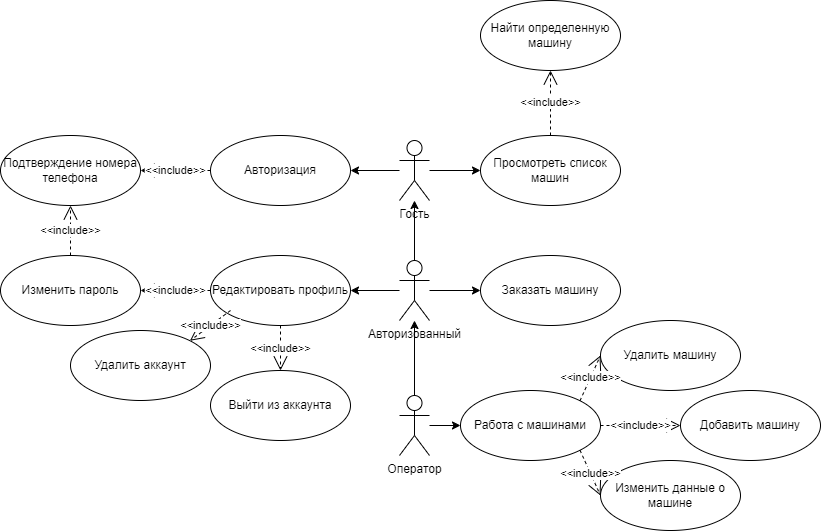

The diagram above was exported from draw.io. Its source (the exported page's mxGraphModel, read from the mxfile embedded in the PNG):
<mxGraphModel dx="1002" dy="575" grid="1" gridSize="10" guides="1" tooltips="1" connect="1" arrows="1" fold="1" page="1" pageScale="1" pageWidth="827" pageHeight="1169" math="0" shadow="0">
  <root>
    <mxCell id="0" />
    <mxCell id="1" parent="0" />
    <mxCell id="2xhgTNmKv0Ep92_alDsY-14" style="edgeStyle=orthogonalEdgeStyle;rounded=0;orthogonalLoop=1;jettySize=auto;html=1;" parent="1" source="2xhgTNmKv0Ep92_alDsY-2" target="2xhgTNmKv0Ep92_alDsY-11" edge="1">
      <mxGeometry relative="1" as="geometry" />
    </mxCell>
    <mxCell id="2xhgTNmKv0Ep92_alDsY-28" style="edgeStyle=orthogonalEdgeStyle;rounded=0;orthogonalLoop=1;jettySize=auto;html=1;" parent="1" source="2xhgTNmKv0Ep92_alDsY-2" target="2xhgTNmKv0Ep92_alDsY-27" edge="1">
      <mxGeometry relative="1" as="geometry" />
    </mxCell>
    <mxCell id="2xhgTNmKv0Ep92_alDsY-2" value="Гость" style="shape=umlActor;verticalLabelPosition=bottom;verticalAlign=top;html=1;outlineConnect=0;" parent="1" vertex="1">
      <mxGeometry x="399" y="170" width="30" height="60" as="geometry" />
    </mxCell>
    <mxCell id="2xhgTNmKv0Ep92_alDsY-9" style="edgeStyle=orthogonalEdgeStyle;rounded=0;orthogonalLoop=1;jettySize=auto;html=1;" parent="1" source="2xhgTNmKv0Ep92_alDsY-3" target="2xhgTNmKv0Ep92_alDsY-2" edge="1">
      <mxGeometry relative="1" as="geometry" />
    </mxCell>
    <mxCell id="2xhgTNmKv0Ep92_alDsY-21" style="edgeStyle=orthogonalEdgeStyle;rounded=0;orthogonalLoop=1;jettySize=auto;html=1;entryX=1;entryY=0.5;entryDx=0;entryDy=0;" parent="1" source="2xhgTNmKv0Ep92_alDsY-3" target="2xhgTNmKv0Ep92_alDsY-15" edge="1">
      <mxGeometry relative="1" as="geometry" />
    </mxCell>
    <mxCell id="2xhgTNmKv0Ep92_alDsY-26" style="edgeStyle=orthogonalEdgeStyle;rounded=0;orthogonalLoop=1;jettySize=auto;html=1;" parent="1" source="2xhgTNmKv0Ep92_alDsY-3" target="2xhgTNmKv0Ep92_alDsY-23" edge="1">
      <mxGeometry relative="1" as="geometry" />
    </mxCell>
    <mxCell id="2xhgTNmKv0Ep92_alDsY-3" value="Авторизованный" style="shape=umlActor;verticalLabelPosition=bottom;verticalAlign=top;html=1;outlineConnect=0;" parent="1" vertex="1">
      <mxGeometry x="399" y="290" width="30" height="60" as="geometry" />
    </mxCell>
    <mxCell id="2xhgTNmKv0Ep92_alDsY-7" style="edgeStyle=orthogonalEdgeStyle;rounded=0;orthogonalLoop=1;jettySize=auto;html=1;" parent="1" source="2xhgTNmKv0Ep92_alDsY-4" target="2xhgTNmKv0Ep92_alDsY-3" edge="1">
      <mxGeometry relative="1" as="geometry" />
    </mxCell>
    <mxCell id="2xhgTNmKv0Ep92_alDsY-30" style="edgeStyle=orthogonalEdgeStyle;rounded=0;orthogonalLoop=1;jettySize=auto;html=1;" parent="1" source="2xhgTNmKv0Ep92_alDsY-4" target="2xhgTNmKv0Ep92_alDsY-29" edge="1">
      <mxGeometry relative="1" as="geometry" />
    </mxCell>
    <mxCell id="2xhgTNmKv0Ep92_alDsY-4" value="Оператор" style="shape=umlActor;verticalLabelPosition=bottom;verticalAlign=top;html=1;outlineConnect=0;" parent="1" vertex="1">
      <mxGeometry x="399" y="425" width="30" height="60" as="geometry" />
    </mxCell>
    <mxCell id="2xhgTNmKv0Ep92_alDsY-11" value="Авторизация" style="ellipse;whiteSpace=wrap;html=1;" parent="1" vertex="1">
      <mxGeometry x="210" y="165" width="140" height="70" as="geometry" />
    </mxCell>
    <mxCell id="2xhgTNmKv0Ep92_alDsY-12" value="Подтверждение номера телефона" style="ellipse;whiteSpace=wrap;html=1;" parent="1" vertex="1">
      <mxGeometry y="165" width="140" height="70" as="geometry" />
    </mxCell>
    <mxCell id="2xhgTNmKv0Ep92_alDsY-15" value="Редактировать профиль" style="ellipse;whiteSpace=wrap;html=1;" parent="1" vertex="1">
      <mxGeometry x="210" y="285" width="140" height="70" as="geometry" />
    </mxCell>
    <mxCell id="2xhgTNmKv0Ep92_alDsY-16" value="Выйти из аккаунта" style="ellipse;whiteSpace=wrap;html=1;" parent="1" vertex="1">
      <mxGeometry x="210" y="400" width="140" height="70" as="geometry" />
    </mxCell>
    <mxCell id="2xhgTNmKv0Ep92_alDsY-17" value="Изменить пароль" style="ellipse;whiteSpace=wrap;html=1;" parent="1" vertex="1">
      <mxGeometry y="285" width="140" height="70" as="geometry" />
    </mxCell>
    <mxCell id="2xhgTNmKv0Ep92_alDsY-18" value="&amp;lt;&amp;lt;include&amp;gt;&amp;gt;" style="endArrow=open;endSize=12;dashed=1;html=1;rounded=0;exitX=0;exitY=0.5;exitDx=0;exitDy=0;entryX=1;entryY=0.5;entryDx=0;entryDy=0;" parent="1" source="2xhgTNmKv0Ep92_alDsY-11" target="2xhgTNmKv0Ep92_alDsY-12" edge="1">
      <mxGeometry width="160" relative="1" as="geometry">
        <mxPoint x="330" y="430" as="sourcePoint" />
        <mxPoint x="490" y="430" as="targetPoint" />
      </mxGeometry>
    </mxCell>
    <mxCell id="2xhgTNmKv0Ep92_alDsY-19" value="&amp;lt;&amp;lt;include&amp;gt;&amp;gt;" style="endArrow=open;endSize=12;dashed=1;html=1;rounded=0;exitX=0.5;exitY=1;exitDx=0;exitDy=0;" parent="1" source="2xhgTNmKv0Ep92_alDsY-15" target="2xhgTNmKv0Ep92_alDsY-16" edge="1">
      <mxGeometry width="160" relative="1" as="geometry">
        <mxPoint x="330" y="370" as="sourcePoint" />
        <mxPoint x="180" y="190" as="targetPoint" />
      </mxGeometry>
    </mxCell>
    <mxCell id="2xhgTNmKv0Ep92_alDsY-20" value="&amp;lt;&amp;lt;include&amp;gt;&amp;gt;" style="endArrow=open;endSize=12;dashed=1;html=1;rounded=0;exitX=0;exitY=0.5;exitDx=0;exitDy=0;entryX=1;entryY=0.5;entryDx=0;entryDy=0;" parent="1" source="2xhgTNmKv0Ep92_alDsY-15" target="2xhgTNmKv0Ep92_alDsY-17" edge="1">
      <mxGeometry width="160" relative="1" as="geometry">
        <mxPoint x="230" y="200" as="sourcePoint" />
        <mxPoint x="190" y="200" as="targetPoint" />
      </mxGeometry>
    </mxCell>
    <mxCell id="2xhgTNmKv0Ep92_alDsY-23" value="Заказать машину" style="ellipse;whiteSpace=wrap;html=1;" parent="1" vertex="1">
      <mxGeometry x="480" y="285" width="140" height="70" as="geometry" />
    </mxCell>
    <mxCell id="2xhgTNmKv0Ep92_alDsY-24" value="&amp;lt;&amp;lt;include&amp;gt;&amp;gt;" style="endArrow=open;endSize=12;dashed=1;html=1;rounded=0;exitX=0.5;exitY=0;exitDx=0;exitDy=0;entryX=0.5;entryY=1;entryDx=0;entryDy=0;" parent="1" source="2xhgTNmKv0Ep92_alDsY-17" target="2xhgTNmKv0Ep92_alDsY-12" edge="1">
      <mxGeometry width="160" relative="1" as="geometry">
        <mxPoint x="220" y="190" as="sourcePoint" />
        <mxPoint x="180" y="190" as="targetPoint" />
      </mxGeometry>
    </mxCell>
    <mxCell id="2xhgTNmKv0Ep92_alDsY-27" value="Просмотреть список машин" style="ellipse;whiteSpace=wrap;html=1;" parent="1" vertex="1">
      <mxGeometry x="480" y="165" width="140" height="70" as="geometry" />
    </mxCell>
    <mxCell id="2xhgTNmKv0Ep92_alDsY-29" value="Работа с машинами" style="ellipse;whiteSpace=wrap;html=1;" parent="1" vertex="1">
      <mxGeometry x="460" y="420" width="140" height="70" as="geometry" />
    </mxCell>
    <mxCell id="2xhgTNmKv0Ep92_alDsY-31" value="Найти определенную машину" style="ellipse;whiteSpace=wrap;html=1;" parent="1" vertex="1">
      <mxGeometry x="480" y="30" width="140" height="70" as="geometry" />
    </mxCell>
    <mxCell id="2xhgTNmKv0Ep92_alDsY-34" value="&amp;lt;&amp;lt;include&amp;gt;&amp;gt;" style="endArrow=open;endSize=12;dashed=1;html=1;rounded=0;exitX=0.5;exitY=0;exitDx=0;exitDy=0;entryX=0.5;entryY=1;entryDx=0;entryDy=0;" parent="1" source="2xhgTNmKv0Ep92_alDsY-27" target="2xhgTNmKv0Ep92_alDsY-31" edge="1">
      <mxGeometry width="160" relative="1" as="geometry">
        <mxPoint x="60" y="315" as="sourcePoint" />
        <mxPoint x="60" y="245" as="targetPoint" />
      </mxGeometry>
    </mxCell>
    <mxCell id="2xhgTNmKv0Ep92_alDsY-35" value="Удалить машину" style="ellipse;whiteSpace=wrap;html=1;" parent="1" vertex="1">
      <mxGeometry x="600" y="350" width="140" height="70" as="geometry" />
    </mxCell>
    <mxCell id="2xhgTNmKv0Ep92_alDsY-36" value="Добавить машину" style="ellipse;whiteSpace=wrap;html=1;" parent="1" vertex="1">
      <mxGeometry x="680" y="420" width="140" height="70" as="geometry" />
    </mxCell>
    <mxCell id="2xhgTNmKv0Ep92_alDsY-37" value="Изменить данные о машине" style="ellipse;whiteSpace=wrap;html=1;" parent="1" vertex="1">
      <mxGeometry x="600" y="490" width="140" height="70" as="geometry" />
    </mxCell>
    <mxCell id="2xhgTNmKv0Ep92_alDsY-38" value="&amp;lt;&amp;lt;include&amp;gt;&amp;gt;" style="endArrow=open;endSize=12;dashed=1;html=1;rounded=0;exitX=1;exitY=0;exitDx=0;exitDy=0;entryX=0;entryY=0.5;entryDx=0;entryDy=0;" parent="1" source="2xhgTNmKv0Ep92_alDsY-29" target="2xhgTNmKv0Ep92_alDsY-35" edge="1">
      <mxGeometry width="160" relative="1" as="geometry">
        <mxPoint x="220" y="275" as="sourcePoint" />
        <mxPoint x="140" y="275" as="targetPoint" />
      </mxGeometry>
    </mxCell>
    <mxCell id="2xhgTNmKv0Ep92_alDsY-39" value="&amp;lt;&amp;lt;include&amp;gt;&amp;gt;" style="endArrow=open;endSize=12;dashed=1;html=1;rounded=0;exitX=1;exitY=0.5;exitDx=0;exitDy=0;entryX=0;entryY=0.5;entryDx=0;entryDy=0;" parent="1" source="2xhgTNmKv0Ep92_alDsY-29" target="2xhgTNmKv0Ep92_alDsY-36" edge="1">
      <mxGeometry width="160" relative="1" as="geometry">
        <mxPoint x="609" y="440" as="sourcePoint" />
        <mxPoint x="710" y="455" as="targetPoint" />
      </mxGeometry>
    </mxCell>
    <mxCell id="2xhgTNmKv0Ep92_alDsY-40" value="&amp;lt;&amp;lt;include&amp;gt;&amp;gt;" style="endArrow=open;endSize=12;dashed=1;html=1;rounded=0;exitX=1;exitY=1;exitDx=0;exitDy=0;entryX=0;entryY=0.5;entryDx=0;entryDy=0;" parent="1" source="2xhgTNmKv0Ep92_alDsY-29" target="2xhgTNmKv0Ep92_alDsY-37" edge="1">
      <mxGeometry width="160" relative="1" as="geometry">
        <mxPoint x="619" y="450" as="sourcePoint" />
        <mxPoint x="660" y="390" as="targetPoint" />
      </mxGeometry>
    </mxCell>
    <mxCell id="DIX22GG1-djsi1jYFRqH-2" value="Удалить аккаунт" style="ellipse;whiteSpace=wrap;html=1;" parent="1" vertex="1">
      <mxGeometry x="70" y="360" width="140" height="70" as="geometry" />
    </mxCell>
    <mxCell id="DIX22GG1-djsi1jYFRqH-3" value="&amp;lt;&amp;lt;include&amp;gt;&amp;gt;" style="endArrow=open;endSize=12;dashed=1;html=1;rounded=0;entryX=1;entryY=0;entryDx=0;entryDy=0;" parent="1" target="DIX22GG1-djsi1jYFRqH-2" edge="1">
      <mxGeometry width="160" relative="1" as="geometry">
        <mxPoint x="230" y="340" as="sourcePoint" />
        <mxPoint x="150" y="330" as="targetPoint" />
      </mxGeometry>
    </mxCell>
  </root>
</mxGraphModel>